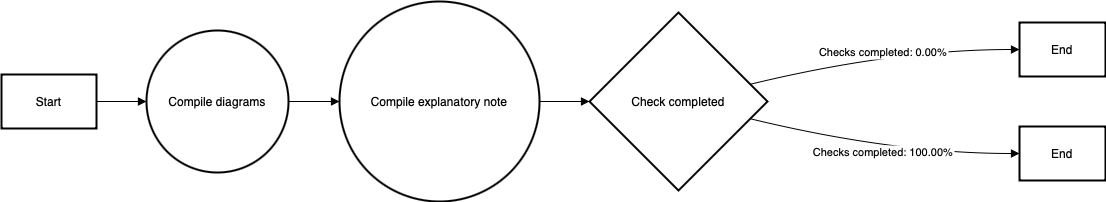

The diagram above was exported from draw.io. Its source (the exported page's mxGraphModel, read from the mxfile embedded in the PNG):
<mxGraphModel dx="984" dy="667" grid="1" gridSize="10" guides="1" tooltips="1" connect="1" arrows="1" fold="1" page="1" pageScale="1" pageWidth="1169" pageHeight="827" background="#ffffff" math="0" shadow="0">
  <root>
    <mxCell id="0" />
    <mxCell id="1" parent="0" />
    <mxCell id="2" value="Start" style="whiteSpace=wrap;strokeWidth=2;" parent="1" vertex="1">
      <mxGeometry x="8" y="81" width="95" height="54" as="geometry" />
    </mxCell>
    <mxCell id="3" value="Compile diagrams" style="ellipse;aspect=fixed;strokeWidth=2;whiteSpace=wrap;" parent="1" vertex="1">
      <mxGeometry x="153" y="37" width="142" height="142" as="geometry" />
    </mxCell>
    <mxCell id="4" value="Compile explanatory note" style="ellipse;aspect=fixed;strokeWidth=2;whiteSpace=wrap;" parent="1" vertex="1">
      <mxGeometry x="346" y="8" width="200" height="200" as="geometry" />
    </mxCell>
    <mxCell id="5" value="Check completed" style="rhombus;strokeWidth=2;whiteSpace=wrap;" parent="1" vertex="1">
      <mxGeometry x="596" y="19" width="178" height="178" as="geometry" />
    </mxCell>
    <mxCell id="6" value="End" style="whiteSpace=wrap;strokeWidth=2;" parent="1" vertex="1">
      <mxGeometry x="1026" y="29" width="86" height="54" as="geometry" />
    </mxCell>
    <mxCell id="7" value="End" style="whiteSpace=wrap;strokeWidth=2;" parent="1" vertex="1">
      <mxGeometry x="1026" y="133" width="86" height="54" as="geometry" />
    </mxCell>
    <mxCell id="8" value="" style="curved=1;startArrow=none;endArrow=block;exitX=1;exitY=0.5;entryX=0;entryY=0.5;" parent="1" source="2" target="3" edge="1">
      <mxGeometry relative="1" as="geometry">
        <Array as="points" />
      </mxGeometry>
    </mxCell>
    <mxCell id="9" value="" style="curved=1;startArrow=none;endArrow=block;exitX=1;exitY=0.5;entryX=0;entryY=0.5;" parent="1" source="3" target="4" edge="1">
      <mxGeometry relative="1" as="geometry">
        <Array as="points" />
      </mxGeometry>
    </mxCell>
    <mxCell id="10" value="" style="curved=1;startArrow=none;endArrow=block;exitX=1;exitY=0.5;entryX=0;entryY=0.5;" parent="1" source="4" target="5" edge="1">
      <mxGeometry relative="1" as="geometry">
        <Array as="points" />
      </mxGeometry>
    </mxCell>
    <mxCell id="11" value="Checks completed: 0.00%" style="curved=1;startArrow=none;endArrow=block;exitX=1;exitY=0.38;entryX=0.01;entryY=0.5;" parent="1" source="5" target="6" edge="1">
      <mxGeometry relative="1" as="geometry">
        <Array as="points">
          <mxPoint x="900" y="56" />
        </Array>
      </mxGeometry>
    </mxCell>
    <mxCell id="12" value="Checks completed: 100.00%" style="curved=1;startArrow=none;endArrow=block;exitX=1;exitY=0.62;entryX=0.01;entryY=0.5;" parent="1" source="5" target="7" edge="1">
      <mxGeometry relative="1" as="geometry">
        <Array as="points">
          <mxPoint x="900" y="160" />
        </Array>
      </mxGeometry>
    </mxCell>
  </root>
</mxGraphModel>